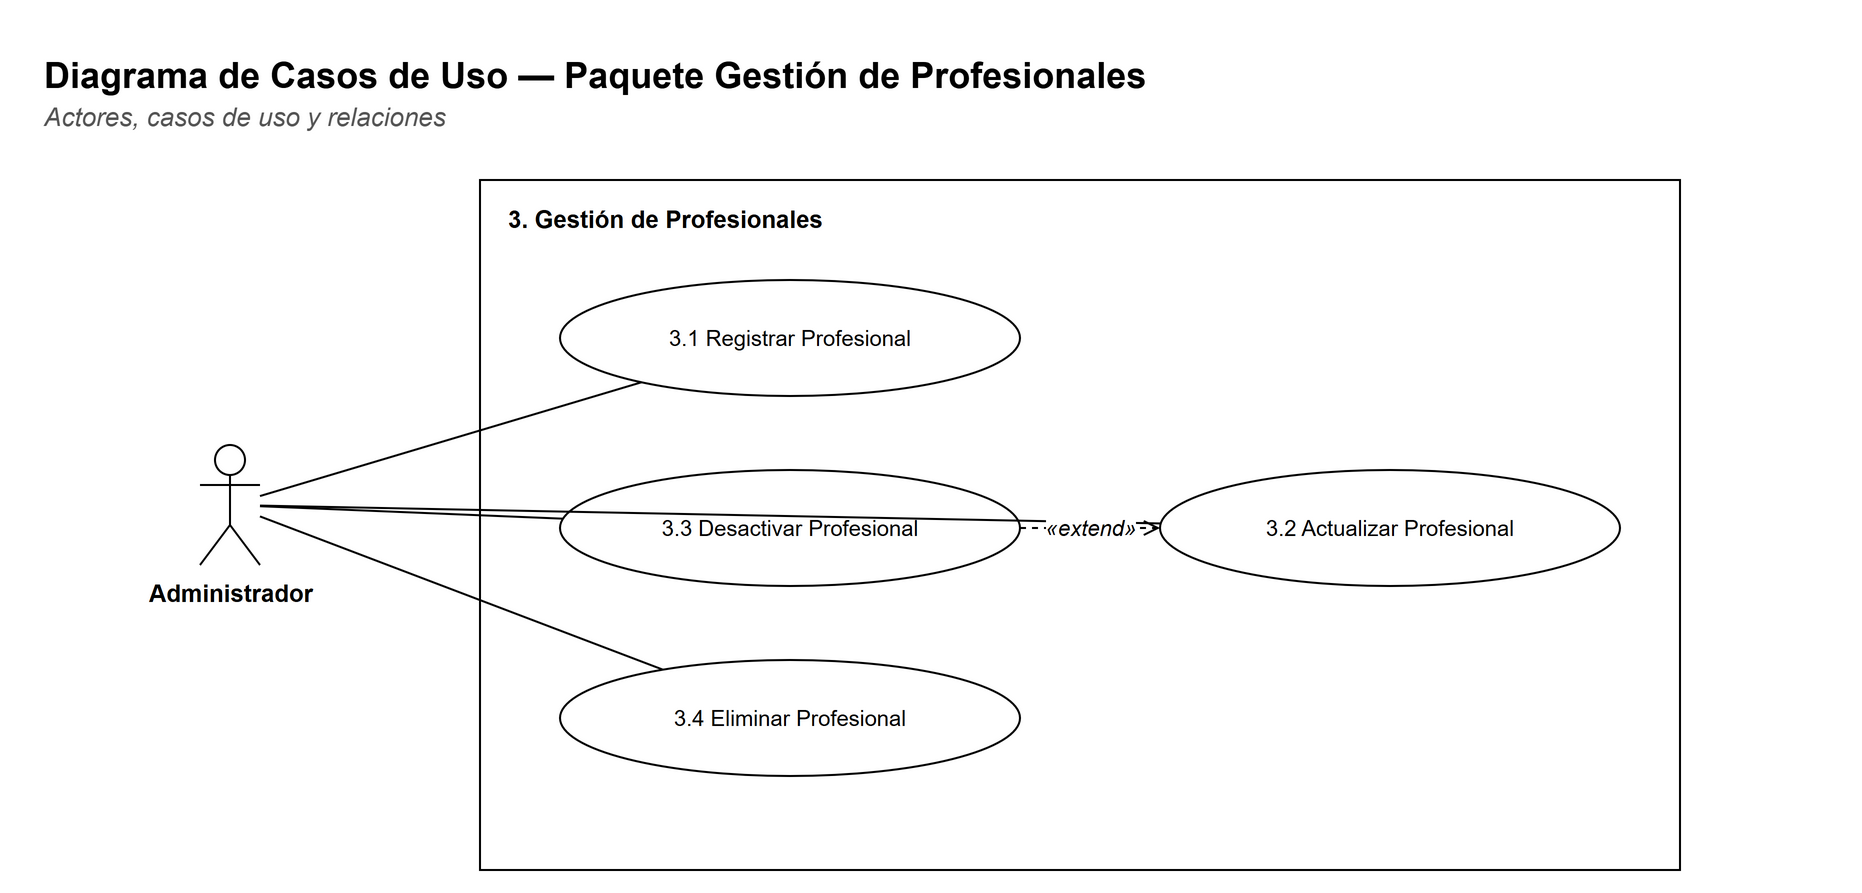

The diagram above was exported from draw.io. Its source (the exported page's mxGraphModel, read from the mxfile embedded in the PNG):
<mxGraphModel dx="1400" dy="900" grid="1" gridSize="10" guides="1" tooltips="1" connect="1" arrows="1" fold="1" page="1" pageScale="1" pageWidth="1100" pageHeight="485" background="#FFFFFF" math="0" shadow="0">
  <root>
    <mxCell id="0" />
    <mxCell id="1" parent="0" />
    <mxCell id="c3" value="&lt;b&gt;Diagrama de Casos de Uso — Paquete Gestión de Profesionales&lt;/b&gt;" style="text;html=1;strokeColor=none;fillColor=none;align=left;verticalAlign=top;whiteSpace=wrap;fontFamily=Helvetica;fontSize=18;" vertex="1" parent="1">
      <mxGeometry x="30" y="30" width="900" height="26" as="geometry" />
    </mxCell>
    <mxCell id="c4" value="&lt;i&gt;Actores, casos de uso y relaciones&lt;/i&gt;" style="text;html=1;strokeColor=none;fillColor=none;align=left;verticalAlign=top;whiteSpace=wrap;fontFamily=Helvetica;fontSize=13;fontColor=#555555;" vertex="1" parent="1">
      <mxGeometry x="30" y="54" width="900" height="20" as="geometry" />
    </mxCell>
    <mxCell id="c5" value="" style="rounded=0;whiteSpace=wrap;html=1;fillColor=#FFFFFF;strokeColor=#000000;fontFamily=Helvetica;fontSize=12;verticalAlign=top;" vertex="1" parent="1">
      <mxGeometry x="250" y="100" width="600" height="345" as="geometry" />
    </mxCell>
    <mxCell id="c6" value="&lt;b&gt;3. Gestión de Profesionales&lt;/b&gt;" style="text;html=1;strokeColor=none;fillColor=none;align=left;verticalAlign=top;whiteSpace=wrap;fontFamily=Helvetica;fontSize=12;" vertex="1" parent="1">
      <mxGeometry x="262" y="106" width="580" height="20" as="geometry" />
    </mxCell>
    <mxCell id="c7" value="3.1 Registrar Profesional" style="ellipse;whiteSpace=wrap;html=1;fillColor=#FFFFFF;strokeColor=#000000;fontFamily=Helvetica;fontSize=11;" vertex="1" parent="1">
      <mxGeometry x="290" y="150" width="230" height="58" as="geometry" />
    </mxCell>
    <mxCell id="c8" value="3.3 Desactivar Profesional" style="ellipse;whiteSpace=wrap;html=1;fillColor=#FFFFFF;strokeColor=#000000;fontFamily=Helvetica;fontSize=11;" vertex="1" parent="1">
      <mxGeometry x="290" y="245" width="230" height="58" as="geometry" />
    </mxCell>
    <mxCell id="c9" value="3.4 Eliminar Profesional" style="ellipse;whiteSpace=wrap;html=1;fillColor=#FFFFFF;strokeColor=#000000;fontFamily=Helvetica;fontSize=11;" vertex="1" parent="1">
      <mxGeometry x="290" y="340" width="230" height="58" as="geometry" />
    </mxCell>
    <mxCell id="c10" value="3.2 Actualizar Profesional" style="ellipse;whiteSpace=wrap;html=1;fillColor=#FFFFFF;strokeColor=#000000;fontFamily=Helvetica;fontSize=11;" vertex="1" parent="1">
      <mxGeometry x="590" y="245.0" width="230" height="58" as="geometry" />
    </mxCell>
    <mxCell id="c11" value="Administrador" style="shape=umlActor;verticalLabelPosition=bottom;verticalAlign=top;html=1;outlineConnect=0;fillColor=#FFFFFF;strokeColor=#000000;fontFamily=Helvetica;fontSize=12;fontStyle=1;" vertex="1" parent="1">
      <mxGeometry x="110" y="232.5" width="30" height="60" as="geometry" />
    </mxCell>
    <mxCell id="c12" value="" style="edgeStyle=none;html=1;endArrow=none;endFill=0;strokeColor=#000000;fontFamily=Helvetica;fontSize=11;labelBackgroundColor=#FFFFFF;" edge="1" parent="1" source="c11" target="c7">
      <mxGeometry relative="1" as="geometry" />
    </mxCell>
    <mxCell id="c13" value="" style="edgeStyle=none;html=1;endArrow=none;endFill=0;strokeColor=#000000;fontFamily=Helvetica;fontSize=11;labelBackgroundColor=#FFFFFF;" edge="1" parent="1" source="c11" target="c10">
      <mxGeometry relative="1" as="geometry" />
    </mxCell>
    <mxCell id="c14" value="" style="edgeStyle=none;html=1;endArrow=none;endFill=0;strokeColor=#000000;fontFamily=Helvetica;fontSize=11;labelBackgroundColor=#FFFFFF;" edge="1" parent="1" source="c11" target="c8">
      <mxGeometry relative="1" as="geometry" />
    </mxCell>
    <mxCell id="c15" value="" style="edgeStyle=none;html=1;endArrow=none;endFill=0;strokeColor=#000000;fontFamily=Helvetica;fontSize=11;labelBackgroundColor=#FFFFFF;" edge="1" parent="1" source="c11" target="c9">
      <mxGeometry relative="1" as="geometry" />
    </mxCell>
    <mxCell id="c16" value="«extend»" style="edgeStyle=none;html=1;endArrow=open;endFill=0;strokeColor=#000000;fontFamily=Helvetica;fontSize=11;labelBackgroundColor=#FFFFFF;dashed=1;fontStyle=2;" edge="1" parent="1" source="c8" target="c10">
      <mxGeometry relative="1" as="geometry" />
    </mxCell>
  </root>
</mxGraphModel>